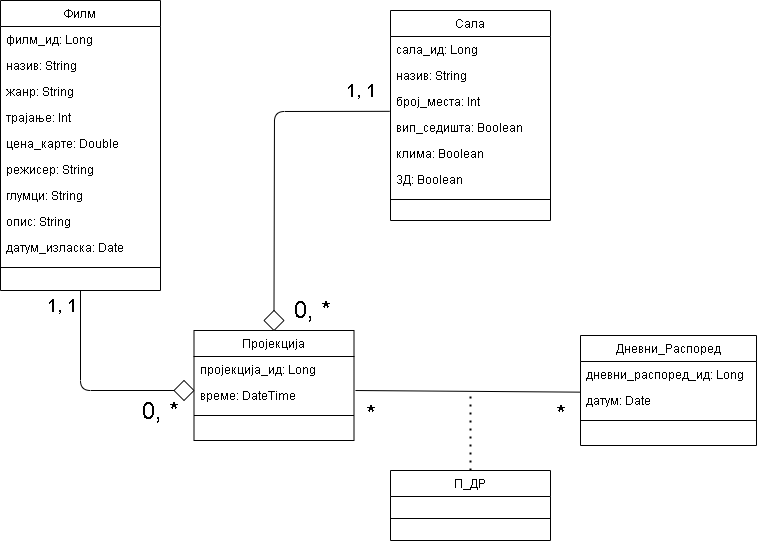

The diagram above was exported from draw.io. Its source (the exported page's mxGraphModel, read from the mxfile embedded in the PNG):
<mxGraphModel dx="1662" dy="762" grid="1" gridSize="10" guides="1" tooltips="1" connect="1" arrows="1" fold="1" page="1" pageScale="1" pageWidth="827" pageHeight="1169" math="0" shadow="0">
  <root>
    <mxCell id="WIyWlLk6GJQsqaUBKTNV-0" />
    <mxCell id="WIyWlLk6GJQsqaUBKTNV-1" parent="WIyWlLk6GJQsqaUBKTNV-0" />
    <mxCell id="def6OmtXprk6FKudjhya-7" value="Филм" style="swimlane;fontStyle=0;align=center;verticalAlign=top;childLayout=stackLayout;horizontal=1;startSize=26;horizontalStack=0;resizeParent=1;resizeLast=0;collapsible=1;marginBottom=0;rounded=0;shadow=0;strokeWidth=1;" parent="WIyWlLk6GJQsqaUBKTNV-1" vertex="1">
      <mxGeometry x="44" y="80" width="160" height="290" as="geometry">
        <mxRectangle x="550" y="140" width="160" height="26" as="alternateBounds" />
      </mxGeometry>
    </mxCell>
    <mxCell id="def6OmtXprk6FKudjhya-8" value="филм_ид: Long" style="text;align=left;verticalAlign=top;spacingLeft=4;spacingRight=4;overflow=hidden;rotatable=0;points=[[0,0.5],[1,0.5]];portConstraint=eastwest;" parent="def6OmtXprk6FKudjhya-7" vertex="1">
      <mxGeometry y="26" width="160" height="26" as="geometry" />
    </mxCell>
    <mxCell id="def6OmtXprk6FKudjhya-9" value="назив: String" style="text;align=left;verticalAlign=top;spacingLeft=4;spacingRight=4;overflow=hidden;rotatable=0;points=[[0,0.5],[1,0.5]];portConstraint=eastwest;rounded=0;shadow=0;html=0;" parent="def6OmtXprk6FKudjhya-7" vertex="1">
      <mxGeometry y="52" width="160" height="26" as="geometry" />
    </mxCell>
    <mxCell id="def6OmtXprk6FKudjhya-10" value="жанр: String" style="text;align=left;verticalAlign=top;spacingLeft=4;spacingRight=4;overflow=hidden;rotatable=0;points=[[0,0.5],[1,0.5]];portConstraint=eastwest;rounded=0;shadow=0;html=0;" parent="def6OmtXprk6FKudjhya-7" vertex="1">
      <mxGeometry y="78" width="160" height="26" as="geometry" />
    </mxCell>
    <mxCell id="def6OmtXprk6FKudjhya-11" value="трајање: Int" style="text;align=left;verticalAlign=top;spacingLeft=4;spacingRight=4;overflow=hidden;rotatable=0;points=[[0,0.5],[1,0.5]];portConstraint=eastwest;rounded=0;shadow=0;html=0;" parent="def6OmtXprk6FKudjhya-7" vertex="1">
      <mxGeometry y="104" width="160" height="26" as="geometry" />
    </mxCell>
    <mxCell id="def6OmtXprk6FKudjhya-12" value="цена_карте: Double" style="text;align=left;verticalAlign=top;spacingLeft=4;spacingRight=4;overflow=hidden;rotatable=0;points=[[0,0.5],[1,0.5]];portConstraint=eastwest;rounded=0;shadow=0;html=0;" parent="def6OmtXprk6FKudjhya-7" vertex="1">
      <mxGeometry y="130" width="160" height="26" as="geometry" />
    </mxCell>
    <mxCell id="def6OmtXprk6FKudjhya-15" value="режисер: String" style="text;align=left;verticalAlign=top;spacingLeft=4;spacingRight=4;overflow=hidden;rotatable=0;points=[[0,0.5],[1,0.5]];portConstraint=eastwest;rounded=0;shadow=0;html=0;" parent="def6OmtXprk6FKudjhya-7" vertex="1">
      <mxGeometry y="156" width="160" height="26" as="geometry" />
    </mxCell>
    <mxCell id="def6OmtXprk6FKudjhya-16" value="глумци: String" style="text;align=left;verticalAlign=top;spacingLeft=4;spacingRight=4;overflow=hidden;rotatable=0;points=[[0,0.5],[1,0.5]];portConstraint=eastwest;rounded=0;shadow=0;html=0;" parent="def6OmtXprk6FKudjhya-7" vertex="1">
      <mxGeometry y="182" width="160" height="26" as="geometry" />
    </mxCell>
    <mxCell id="def6OmtXprk6FKudjhya-17" value="опис: String" style="text;align=left;verticalAlign=top;spacingLeft=4;spacingRight=4;overflow=hidden;rotatable=0;points=[[0,0.5],[1,0.5]];portConstraint=eastwest;rounded=0;shadow=0;html=0;" parent="def6OmtXprk6FKudjhya-7" vertex="1">
      <mxGeometry y="208" width="160" height="26" as="geometry" />
    </mxCell>
    <mxCell id="def6OmtXprk6FKudjhya-18" value="датум_изласка: Date" style="text;align=left;verticalAlign=top;spacingLeft=4;spacingRight=4;overflow=hidden;rotatable=0;points=[[0,0.5],[1,0.5]];portConstraint=eastwest;rounded=0;shadow=0;html=0;" parent="def6OmtXprk6FKudjhya-7" vertex="1">
      <mxGeometry y="234" width="160" height="26" as="geometry" />
    </mxCell>
    <mxCell id="def6OmtXprk6FKudjhya-13" value="" style="line;html=1;strokeWidth=1;align=left;verticalAlign=middle;spacingTop=-1;spacingLeft=3;spacingRight=3;rotatable=0;labelPosition=right;points=[];portConstraint=eastwest;" parent="def6OmtXprk6FKudjhya-7" vertex="1">
      <mxGeometry y="260" width="160" height="14" as="geometry" />
    </mxCell>
    <mxCell id="def6OmtXprk6FKudjhya-30" value="Сала" style="swimlane;fontStyle=0;align=center;verticalAlign=top;childLayout=stackLayout;horizontal=1;startSize=26;horizontalStack=0;resizeParent=1;resizeLast=0;collapsible=1;marginBottom=0;rounded=0;shadow=0;strokeWidth=1;" parent="WIyWlLk6GJQsqaUBKTNV-1" vertex="1">
      <mxGeometry x="434" y="90" width="160" height="210" as="geometry">
        <mxRectangle x="550" y="140" width="160" height="26" as="alternateBounds" />
      </mxGeometry>
    </mxCell>
    <mxCell id="def6OmtXprk6FKudjhya-31" value="сала_ид: Long" style="text;align=left;verticalAlign=top;spacingLeft=4;spacingRight=4;overflow=hidden;rotatable=0;points=[[0,0.5],[1,0.5]];portConstraint=eastwest;" parent="def6OmtXprk6FKudjhya-30" vertex="1">
      <mxGeometry y="26" width="160" height="26" as="geometry" />
    </mxCell>
    <mxCell id="def6OmtXprk6FKudjhya-32" value="назив: String" style="text;align=left;verticalAlign=top;spacingLeft=4;spacingRight=4;overflow=hidden;rotatable=0;points=[[0,0.5],[1,0.5]];portConstraint=eastwest;rounded=0;shadow=0;html=0;" parent="def6OmtXprk6FKudjhya-30" vertex="1">
      <mxGeometry y="52" width="160" height="26" as="geometry" />
    </mxCell>
    <mxCell id="def6OmtXprk6FKudjhya-33" value="број_места: Int" style="text;align=left;verticalAlign=top;spacingLeft=4;spacingRight=4;overflow=hidden;rotatable=0;points=[[0,0.5],[1,0.5]];portConstraint=eastwest;rounded=0;shadow=0;html=0;" parent="def6OmtXprk6FKudjhya-30" vertex="1">
      <mxGeometry y="78" width="160" height="26" as="geometry" />
    </mxCell>
    <mxCell id="def6OmtXprk6FKudjhya-34" value="вип_седишта: Boolean" style="text;align=left;verticalAlign=top;spacingLeft=4;spacingRight=4;overflow=hidden;rotatable=0;points=[[0,0.5],[1,0.5]];portConstraint=eastwest;rounded=0;shadow=0;html=0;" parent="def6OmtXprk6FKudjhya-30" vertex="1">
      <mxGeometry y="104" width="160" height="26" as="geometry" />
    </mxCell>
    <mxCell id="def6OmtXprk6FKudjhya-35" value="клима: Boolean" style="text;align=left;verticalAlign=top;spacingLeft=4;spacingRight=4;overflow=hidden;rotatable=0;points=[[0,0.5],[1,0.5]];portConstraint=eastwest;rounded=0;shadow=0;html=0;" parent="def6OmtXprk6FKudjhya-30" vertex="1">
      <mxGeometry y="130" width="160" height="26" as="geometry" />
    </mxCell>
    <mxCell id="def6OmtXprk6FKudjhya-36" value="3Д: Boolean" style="text;align=left;verticalAlign=top;spacingLeft=4;spacingRight=4;overflow=hidden;rotatable=0;points=[[0,0.5],[1,0.5]];portConstraint=eastwest;rounded=0;shadow=0;html=0;" parent="def6OmtXprk6FKudjhya-30" vertex="1">
      <mxGeometry y="156" width="160" height="26" as="geometry" />
    </mxCell>
    <mxCell id="def6OmtXprk6FKudjhya-40" value="" style="line;html=1;strokeWidth=1;align=left;verticalAlign=middle;spacingTop=-1;spacingLeft=3;spacingRight=3;rotatable=0;labelPosition=right;points=[];portConstraint=eastwest;" parent="def6OmtXprk6FKudjhya-30" vertex="1">
      <mxGeometry y="182" width="160" height="14" as="geometry" />
    </mxCell>
    <mxCell id="def6OmtXprk6FKudjhya-41" value="Пројекција" style="swimlane;fontStyle=0;align=center;verticalAlign=top;childLayout=stackLayout;horizontal=1;startSize=26;horizontalStack=0;resizeParent=1;resizeLast=0;collapsible=1;marginBottom=0;rounded=0;shadow=0;strokeWidth=1;" parent="WIyWlLk6GJQsqaUBKTNV-1" vertex="1">
      <mxGeometry x="237.5" y="410" width="160" height="110" as="geometry">
        <mxRectangle x="550" y="140" width="160" height="26" as="alternateBounds" />
      </mxGeometry>
    </mxCell>
    <mxCell id="def6OmtXprk6FKudjhya-42" value="пројекција_ид: Long" style="text;align=left;verticalAlign=top;spacingLeft=4;spacingRight=4;overflow=hidden;rotatable=0;points=[[0,0.5],[1,0.5]];portConstraint=eastwest;" parent="def6OmtXprk6FKudjhya-41" vertex="1">
      <mxGeometry y="26" width="160" height="26" as="geometry" />
    </mxCell>
    <mxCell id="def6OmtXprk6FKudjhya-43" value="време: DateTime" style="text;align=left;verticalAlign=top;spacingLeft=4;spacingRight=4;overflow=hidden;rotatable=0;points=[[0,0.5],[1,0.5]];portConstraint=eastwest;rounded=0;shadow=0;html=0;" parent="def6OmtXprk6FKudjhya-41" vertex="1">
      <mxGeometry y="52" width="160" height="26" as="geometry" />
    </mxCell>
    <mxCell id="def6OmtXprk6FKudjhya-48" value="" style="line;html=1;strokeWidth=1;align=left;verticalAlign=middle;spacingTop=-1;spacingLeft=3;spacingRight=3;rotatable=0;labelPosition=right;points=[];portConstraint=eastwest;" parent="def6OmtXprk6FKudjhya-41" vertex="1">
      <mxGeometry y="78" width="160" height="14" as="geometry" />
    </mxCell>
    <mxCell id="def6OmtXprk6FKudjhya-49" value="П_ДР" style="swimlane;fontStyle=0;align=center;verticalAlign=top;childLayout=stackLayout;horizontal=1;startSize=26;horizontalStack=0;resizeParent=1;resizeLast=0;collapsible=1;marginBottom=0;rounded=0;shadow=0;strokeWidth=1;" parent="WIyWlLk6GJQsqaUBKTNV-1" vertex="1">
      <mxGeometry x="434" y="550" width="160" height="70" as="geometry">
        <mxRectangle x="550" y="140" width="160" height="26" as="alternateBounds" />
      </mxGeometry>
    </mxCell>
    <mxCell id="def6OmtXprk6FKudjhya-56" value="" style="line;html=1;strokeWidth=1;align=left;verticalAlign=middle;spacingTop=-1;spacingLeft=3;spacingRight=3;rotatable=0;labelPosition=right;points=[];portConstraint=eastwest;" parent="def6OmtXprk6FKudjhya-49" vertex="1">
      <mxGeometry y="26" width="160" height="44" as="geometry" />
    </mxCell>
    <mxCell id="def6OmtXprk6FKudjhya-57" value="Дневни_Распоред" style="swimlane;fontStyle=0;align=center;verticalAlign=top;childLayout=stackLayout;horizontal=1;startSize=26;horizontalStack=0;resizeParent=1;resizeLast=0;collapsible=1;marginBottom=0;rounded=0;shadow=0;strokeWidth=1;" parent="WIyWlLk6GJQsqaUBKTNV-1" vertex="1">
      <mxGeometry x="624" y="415" width="176" height="110" as="geometry">
        <mxRectangle x="550" y="140" width="160" height="26" as="alternateBounds" />
      </mxGeometry>
    </mxCell>
    <mxCell id="def6OmtXprk6FKudjhya-58" value="дневни_распоред_ид: Long" style="text;align=left;verticalAlign=top;spacingLeft=4;spacingRight=4;overflow=hidden;rotatable=0;points=[[0,0.5],[1,0.5]];portConstraint=eastwest;" parent="def6OmtXprk6FKudjhya-57" vertex="1">
      <mxGeometry y="26" width="176" height="26" as="geometry" />
    </mxCell>
    <mxCell id="def6OmtXprk6FKudjhya-59" value="датум: Date" style="text;align=left;verticalAlign=top;spacingLeft=4;spacingRight=4;overflow=hidden;rotatable=0;points=[[0,0.5],[1,0.5]];portConstraint=eastwest;rounded=0;shadow=0;html=0;" parent="def6OmtXprk6FKudjhya-57" vertex="1">
      <mxGeometry y="52" width="176" height="26" as="geometry" />
    </mxCell>
    <mxCell id="def6OmtXprk6FKudjhya-60" value="" style="line;html=1;strokeWidth=1;align=left;verticalAlign=middle;spacingTop=-1;spacingLeft=3;spacingRight=3;rotatable=0;labelPosition=right;points=[];portConstraint=eastwest;" parent="def6OmtXprk6FKudjhya-57" vertex="1">
      <mxGeometry y="78" width="176" height="14" as="geometry" />
    </mxCell>
    <mxCell id="def6OmtXprk6FKudjhya-61" value="" style="rhombus;whiteSpace=wrap;html=1;" parent="WIyWlLk6GJQsqaUBKTNV-1" vertex="1">
      <mxGeometry x="217.5" y="460" width="20" height="20" as="geometry" />
    </mxCell>
    <mxCell id="def6OmtXprk6FKudjhya-62" value="" style="endArrow=none;html=1;exitX=0;exitY=0.5;exitDx=0;exitDy=0;entryX=0.5;entryY=1;entryDx=0;entryDy=0;" parent="WIyWlLk6GJQsqaUBKTNV-1" source="def6OmtXprk6FKudjhya-61" target="def6OmtXprk6FKudjhya-7" edge="1">
      <mxGeometry width="50" height="50" relative="1" as="geometry">
        <mxPoint x="234" y="250" as="sourcePoint" />
        <mxPoint x="124" y="385" as="targetPoint" />
        <Array as="points">
          <mxPoint x="124" y="470" />
        </Array>
      </mxGeometry>
    </mxCell>
    <mxCell id="def6OmtXprk6FKudjhya-72" value="&lt;font style=&quot;font-size: 18px&quot;&gt;1, 1&lt;/font&gt;" style="edgeLabel;html=1;align=center;verticalAlign=middle;resizable=0;points=[];" parent="def6OmtXprk6FKudjhya-62" vertex="1" connectable="0">
      <mxGeometry x="0.845" y="1" relative="1" as="geometry">
        <mxPoint x="-19" as="offset" />
      </mxGeometry>
    </mxCell>
    <mxCell id="def6OmtXprk6FKudjhya-73" value="&lt;font style=&quot;font-size: 24px&quot;&gt;0, *&lt;/font&gt;" style="edgeLabel;html=1;align=center;verticalAlign=middle;resizable=0;points=[];" parent="def6OmtXprk6FKudjhya-62" vertex="1" connectable="0">
      <mxGeometry x="-0.8432" y="-2" relative="1" as="geometry">
        <mxPoint y="22" as="offset" />
      </mxGeometry>
    </mxCell>
    <mxCell id="def6OmtXprk6FKudjhya-66" value="" style="rhombus;whiteSpace=wrap;html=1;" parent="WIyWlLk6GJQsqaUBKTNV-1" vertex="1">
      <mxGeometry x="307.5" y="390" width="20" height="20" as="geometry" />
    </mxCell>
    <mxCell id="def6OmtXprk6FKudjhya-67" value="" style="endArrow=none;html=1;exitX=0.5;exitY=0;exitDx=0;exitDy=0;entryX=-0.005;entryY=0.878;entryDx=0;entryDy=0;entryPerimeter=0;" parent="WIyWlLk6GJQsqaUBKTNV-1" source="def6OmtXprk6FKudjhya-66" target="def6OmtXprk6FKudjhya-33" edge="1">
      <mxGeometry width="50" height="50" relative="1" as="geometry">
        <mxPoint x="294" y="320" as="sourcePoint" />
        <mxPoint x="318" y="190" as="targetPoint" />
        <Array as="points">
          <mxPoint x="318" y="191" />
        </Array>
      </mxGeometry>
    </mxCell>
    <mxCell id="def6OmtXprk6FKudjhya-70" value="&lt;font style=&quot;padding-top: 2px ; font-size: 24px&quot;&gt;0, *&lt;/font&gt;" style="edgeLabel;html=1;align=center;verticalAlign=middle;resizable=0;points=[];" parent="def6OmtXprk6FKudjhya-67" vertex="1" connectable="0">
      <mxGeometry x="-0.9204" y="-1" relative="1" as="geometry">
        <mxPoint x="35.47" y="12.5" as="offset" />
      </mxGeometry>
    </mxCell>
    <mxCell id="def6OmtXprk6FKudjhya-71" value="&lt;font style=&quot;font-size: 18px&quot;&gt;1, 1&lt;/font&gt;" style="edgeLabel;html=1;align=center;verticalAlign=middle;resizable=0;points=[];" parent="def6OmtXprk6FKudjhya-67" vertex="1" connectable="0">
      <mxGeometry x="0.9096" relative="1" as="geometry">
        <mxPoint x="-15" y="-20.85" as="offset" />
      </mxGeometry>
    </mxCell>
    <mxCell id="def6OmtXprk6FKudjhya-68" value="" style="endArrow=none;html=1;exitX=1.009;exitY=0.308;exitDx=0;exitDy=0;exitPerimeter=0;entryX=0;entryY=0.179;entryDx=0;entryDy=0;entryPerimeter=0;" parent="WIyWlLk6GJQsqaUBKTNV-1" source="def6OmtXprk6FKudjhya-43" target="def6OmtXprk6FKudjhya-59" edge="1">
      <mxGeometry width="50" height="50" relative="1" as="geometry">
        <mxPoint x="484" y="480" as="sourcePoint" />
        <mxPoint x="534" y="430" as="targetPoint" />
      </mxGeometry>
    </mxCell>
    <mxCell id="def6OmtXprk6FKudjhya-75" value="&lt;font style=&quot;font-size: 24px&quot;&gt;*&lt;/font&gt;" style="edgeLabel;html=1;align=center;verticalAlign=middle;resizable=0;points=[];" parent="def6OmtXprk6FKudjhya-68" vertex="1" connectable="0">
      <mxGeometry x="0.911" y="2" relative="1" as="geometry">
        <mxPoint x="-9.95" y="23.42" as="offset" />
      </mxGeometry>
    </mxCell>
    <mxCell id="def6OmtXprk6FKudjhya-69" value="" style="endArrow=none;dashed=1;html=1;dashPattern=1 3;strokeWidth=2;exitX=0.5;exitY=0;exitDx=0;exitDy=0;" parent="WIyWlLk6GJQsqaUBKTNV-1" source="def6OmtXprk6FKudjhya-49" edge="1">
      <mxGeometry width="50" height="50" relative="1" as="geometry">
        <mxPoint x="504" y="420" as="sourcePoint" />
        <mxPoint x="514" y="470" as="targetPoint" />
      </mxGeometry>
    </mxCell>
    <mxCell id="def6OmtXprk6FKudjhya-82" value="&lt;font style=&quot;font-size: 24px&quot;&gt;*&lt;/font&gt;" style="edgeLabel;html=1;align=center;verticalAlign=middle;resizable=0;points=[];" parent="WIyWlLk6GJQsqaUBKTNV-1" vertex="1" connectable="0">
      <mxGeometry x="573.9988770016478" y="500.00043656585535" as="geometry">
        <mxPoint x="-160" y="-7" as="offset" />
      </mxGeometry>
    </mxCell>
  </root>
</mxGraphModel>